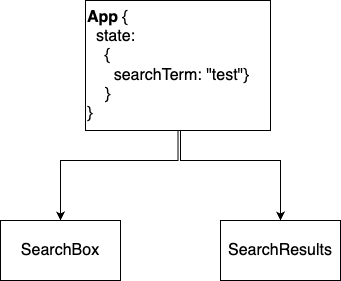

The diagram above was exported from draw.io. Its source (the exported page's mxGraphModel, read from the mxfile embedded in the PNG):
<mxGraphModel dx="1426" dy="712" grid="1" gridSize="10" guides="1" tooltips="1" connect="1" arrows="1" fold="1" page="1" pageScale="1" pageWidth="850" pageHeight="1100" math="0" shadow="0">
  <root>
    <mxCell id="0" />
    <mxCell id="1" parent="0" />
    <mxCell id="C5dG1T_nxFUrHjw28qGK-4" style="edgeStyle=orthogonalEdgeStyle;rounded=0;orthogonalLoop=1;jettySize=auto;html=1;entryX=0.5;entryY=0;entryDx=0;entryDy=0;fontSize=16;" edge="1" parent="1" source="C5dG1T_nxFUrHjw28qGK-1" target="C5dG1T_nxFUrHjw28qGK-2">
      <mxGeometry relative="1" as="geometry">
        <Array as="points">
          <mxPoint x="458" y="190" />
          <mxPoint x="340" y="190" />
        </Array>
      </mxGeometry>
    </mxCell>
    <mxCell id="C5dG1T_nxFUrHjw28qGK-1" value="&lt;font style=&quot;font-size: 16px;&quot;&gt;&lt;b&gt;App&lt;/b&gt; { &lt;br&gt;&amp;nbsp; state: &lt;br&gt;&amp;nbsp; &amp;nbsp; {&lt;br&gt;&amp;nbsp; &amp;nbsp; &amp;nbsp; searchTerm: &quot;test&quot;}&lt;br&gt;&amp;nbsp; &amp;nbsp; }&lt;br&gt;}&lt;/font&gt;" style="rounded=0;whiteSpace=wrap;html=1;align=left;" vertex="1" parent="1">
      <mxGeometry x="365" y="30" width="185" height="130" as="geometry" />
    </mxCell>
    <mxCell id="C5dG1T_nxFUrHjw28qGK-2" value="SearchBox" style="rounded=0;whiteSpace=wrap;html=1;fontSize=16;" vertex="1" parent="1">
      <mxGeometry x="280" y="250" width="120" height="60" as="geometry" />
    </mxCell>
    <mxCell id="C5dG1T_nxFUrHjw28qGK-3" value="SearchResults" style="rounded=0;whiteSpace=wrap;html=1;fontSize=16;" vertex="1" parent="1">
      <mxGeometry x="500" y="250" width="120" height="60" as="geometry" />
    </mxCell>
    <mxCell id="C5dG1T_nxFUrHjw28qGK-5" style="edgeStyle=orthogonalEdgeStyle;rounded=0;orthogonalLoop=1;jettySize=auto;html=1;entryX=0.5;entryY=0;entryDx=0;entryDy=0;fontSize=16;" edge="1" parent="1" target="C5dG1T_nxFUrHjw28qGK-3">
      <mxGeometry relative="1" as="geometry">
        <mxPoint x="460" y="160" as="sourcePoint" />
        <mxPoint x="610" y="220" as="targetPoint" />
        <Array as="points">
          <mxPoint x="460" y="190" />
          <mxPoint x="560" y="190" />
        </Array>
      </mxGeometry>
    </mxCell>
  </root>
</mxGraphModel>